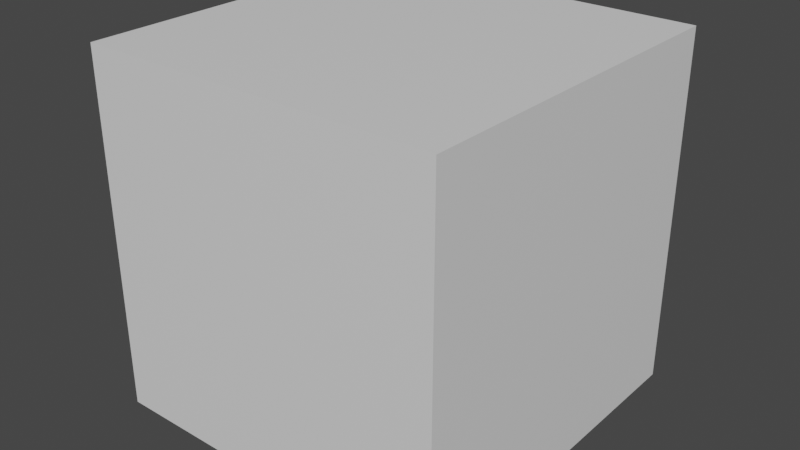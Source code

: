 # Source: Cubo_Proto.blend  (saved by Blender 2.81.16; exported with 4.5.12 LTS)
import bpy
from mathutils import Matrix  # noqa: F401  (used for matrix-valued properties, if any)

bpy.ops.wm.read_factory_settings(use_empty=True)
scene = bpy.context.scene
scene.name = 'Scene'

# ---- collections
col_collection = bpy.data.collections.new('Collection'); scene.collection.children.link(col_collection)

# ---- materials (node trees are filled in below, after node groups)
mat_y = bpy.data.materials.new('Y')
mat_y.alpha_threshold = 0.0
mat_y.use_transparent_shadow = False
mat_y.line_color = (0.0, 0.0, 0.0, 1.0)
mat_x = bpy.data.materials.new('X')
mat_x.use_transparent_shadow = False
mat_z = bpy.data.materials.new('Z')
mat_z.use_transparent_shadow = False

# ---- material node trees
mat_y.use_nodes = True; mat_y.node_tree.nodes.clear()
_N = mat_y.node_tree.nodes; _L = mat_y.node_tree.links
n0 = _N.new('ShaderNodeOutputMaterial'); n0.name = 'Material Output'; n0.location = (300, 300)
n1 = _N.new('ShaderNodeBsdfPrincipled'); n1.name = 'Principled BSDF'; n1.location = (10, 300)
n1.distribution = 'GGX'
n1.subsurface_method = 'BURLEY'
n1.inputs[2].default_value = 0.4
n1.inputs[3].default_value = 1.45
n1.inputs[27].default_value = (0.0, 0.0, 0.0, 1.0)
n1.inputs[28].default_value = 1.0
_L.new(n1.outputs[0], n0.inputs[0])
n0.is_active_output = True
mat_x.use_nodes = True; mat_x.node_tree.nodes.clear()
_N = mat_x.node_tree.nodes; _L = mat_x.node_tree.links
n0 = _N.new('ShaderNodeOutputMaterial'); n0.name = 'Material Output'; n0.location = (300, 300)
n1 = _N.new('ShaderNodeBsdfPrincipled'); n1.name = 'Principled BSDF'; n1.location = (10, 300)
n1.distribution = 'GGX'
n1.subsurface_method = 'BURLEY'
n1.inputs[3].default_value = 1.45
n1.inputs[27].default_value = (0.0, 0.0, 0.0, 1.0)
n1.inputs[28].default_value = 1.0
_L.new(n1.outputs[0], n0.inputs[0])
n0.is_active_output = True
mat_z.use_nodes = True; mat_z.node_tree.nodes.clear()
_N = mat_z.node_tree.nodes; _L = mat_z.node_tree.links
n0 = _N.new('ShaderNodeOutputMaterial'); n0.name = 'Material Output'; n0.location = (300, 300)
n1 = _N.new('ShaderNodeBsdfPrincipled'); n1.name = 'Principled BSDF'; n1.location = (10, 300)
n1.distribution = 'GGX'
n1.subsurface_method = 'BURLEY'
n1.inputs[3].default_value = 1.45
n1.inputs[27].default_value = (0.0, 0.0, 0.0, 1.0)
n1.inputs[28].default_value = 1.0
_L.new(n1.outputs[0], n0.inputs[0])
n0.is_active_output = True

# ---- world
world_world = bpy.data.worlds.new('World'); scene.world = world_world
world_world.use_nodes = True; world_world.node_tree.nodes.clear()
_N = world_world.node_tree.nodes; _L = world_world.node_tree.links
n0 = _N.new('ShaderNodeOutputWorld'); n0.name = 'World Output'; n0.location = (300, 300)
n1 = _N.new('ShaderNodeBackground'); n1.name = 'Background'; n1.location = (10, 300)
n1.inputs[0].default_value = (0.05088, 0.05088, 0.05088, 1.0)
_L.new(n1.outputs[0], n0.inputs[0])
n0.is_active_output = True
world_world.color = (0.05088, 0.05088, 0.05088)
world_world.use_sun_shadow = False
world_world.sun_shadow_jitter_overblur = 0.0

# ---- meshes
me_cube = bpy.data.meshes.new('Cube')
me_cube.from_pydata([(0.5, -1.0, 0.5), (0.5, -2.98e-08, 0.5), (0.5, -1.0, -0.5), (0.5, 0.0, -0.5), (-0.5, -1.0, 0.5), (-0.5, -2.98e-08, 0.5), (-0.5, -1.0, -0.5), (-0.5, 0.0, -0.5)], [], [(0, 4, 6, 2), (3, 2, 6, 7), (7, 6, 4, 5), (5, 1, 3, 7), (1, 0, 2, 3), (5, 4, 0, 1)])
me_cube.polygons.foreach_set('material_index', [0, 2, 1, 0, 1, 2])
_uv = me_cube.uv_layers.new(name='UVMap')
_uv.uv.foreach_set('vector', [0.625, 0.5, 0.875, 0.5, 0.875, 0.75, 0.625, 0.75, 0.375, 0.75, 0.625, 0.75, 0.625, 1.0, 0.375, 1.0, 0.375, 0.0, 0.625, 0.0, 0.625, 0.25, 0.375, 0.25, 0.125, 0.5, 0.375, 0.5, 0.375, 0.75, 0.125, 0.75, 0.375, 0.5, 0.625, 0.5, 0.625, 0.75, 0.375, 0.75, 0.375, 0.25, 0.625, 0.25, 0.625, 0.5, 0.375, 0.5])
me_cube.materials.append(mat_y)
me_cube.materials.append(mat_x)
me_cube.materials.append(mat_z)
me_cube.use_remesh_preserve_volume = False
me_cube.use_remesh_preserve_attributes = False
me_cube.use_mirror_vertex_groups = False
me_cube.update()

# ---- objects
ob_cuboproto = bpy.data.objects.new('CuboProto', me_cube)

# ---- transforms, parenting, visibility, modifiers, constraints
ob_cuboproto.location = (0.0, 0.0, 0.0)
ob_cuboproto.lock_rotations_4d = False
ob_cuboproto.empty_display_type = 'ARROWS'
ob_cuboproto.lineart.crease_threshold = 0.0

# ---- collection membership
col_collection.objects.link(ob_cuboproto)

# ---- scene / render settings (as saved in the file)
scene.frame_start = 1; scene.frame_end = 250; scene.frame_set(1)
scene.render.engine = 'BLENDER_EEVEE_NEXT'
scene.cycles.use_denoising = False
scene.cycles.samples = 128
scene.cycles.sampling_pattern = 'TABULATED_SOBOL'
scene.cycles.use_adaptive_sampling = False
scene.cycles.use_light_tree = False
scene.view_settings.view_transform = 'Filmic'
bpy.context.view_layer.update()

# ---- added for rendering (the .blend has no active camera and no usable light): camera, sun
cam_auto = bpy.data.cameras.new('AutoCamera')
cam_auto.lens = 50.0
cam_auto.sensor_width = 36.0
cam_auto.clip_end = 1000.0
ob_auto_camera = bpy.data.objects.new('AutoCamera', cam_auto)
scene.collection.objects.link(ob_auto_camera)
ob_auto_camera.location = (1.60254, -2.42304, 1.28203)
ob_auto_camera.rotation_euler = (1.09748, -7.21219e-08, 0.694738)
scene.camera = ob_auto_camera
light_auto_sun = bpy.data.lights.new('AutoSun', 'SUN')
light_auto_sun.energy = 3.0
light_auto_sun.angle = 0.0523599
ob_auto_sun = bpy.data.objects.new('AutoSun', light_auto_sun)
scene.collection.objects.link(ob_auto_sun)
ob_auto_sun.rotation_euler = (0.872665, 0.174533, 0.523599)
bpy.context.view_layer.update()
